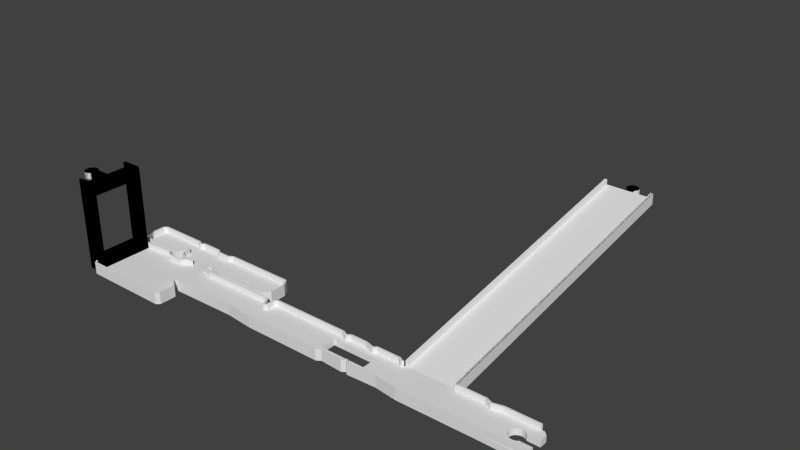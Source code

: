 # Source: 9.blend  (saved by Blender 2.68.0; exported with 4.5.12 LTS)
import bpy
from mathutils import Matrix  # noqa: F401  (used for matrix-valued properties, if any)

bpy.ops.wm.read_factory_settings(use_empty=True)
scene = bpy.context.scene
scene.name = 'Scene'

# ---- collections
col_collection_1 = bpy.data.collections.new('Collection 1'); scene.collection.children.link(col_collection_1)

# ---- world
world_world = bpy.data.worlds.new('World'); scene.world = world_world
world_world.color = (0.05088, 0.05088, 0.05088)
world_world.use_sun_shadow = False
world_world.sun_shadow_jitter_overblur = 0.0
world_world.cycles.sampling_method = 'MANUAL'
world_world.cycles.sample_map_resolution = 256

# ---- meshes
me_b1_002 = bpy.data.meshes.new('B1.002')
me_b1_002.from_pydata([(-0.01, 11.1, 1.4), (-0.01, 11.7, 0.0), (-0.01, 0.6, 1.4), (-0.01, 0.0, 0.0), (-0.01, 0.0, 2.6), (-0.01, 11.1, 2.6), (-0.01, 11.7, 2.6), (-0.01, 0.6, 2.6), (67.8, 0.0, 11.95), (67.8, 0.0, 14.56), (67.8, 11.7, 11.95), (67.8, 11.7, 14.56), (67.8, 11.1, 14.56), (67.8, 11.1, 13.35), (67.8, 0.6, 13.35), (67.8, 6.85, 13.35), (67.8, 4.85, 13.35), (67.8, 0.6, 14.56), (67.8, 6.85, 11.95), (67.8, 4.85, 11.95), (68.7, 6.85, 11.95), (68.7, 6.85, 13.35), (68.7, 4.85, 11.95), (68.7, 4.85, 13.35), (68.74, 6.911, 11.95), (69.23, 7.236, 11.95), (69.8, 7.35, 11.95), (70.37, 7.236, 11.95), (70.86, 6.911, 11.95), (71.19, 6.424, 11.95), (71.3, 5.85, 11.95), (71.19, 5.276, 11.95), (70.86, 4.789, 11.95), (68.74, 4.789, 11.95), (70.37, 4.464, 11.95), (69.8, 4.35, 11.95), (69.23, 4.464, 11.95), (68.74, 4.789, 13.35), (69.23, 4.464, 13.35), (69.8, 4.35, 13.35), (70.37, 4.464, 13.35), (70.86, 4.789, 13.35), (71.19, 5.276, 13.35), (71.3, 5.85, 13.35), (71.19, 6.424, 13.35), (68.74, 6.911, 13.35), (70.86, 6.911, 13.35), (70.37, 7.236, 13.35), (69.23, 7.236, 13.35), (69.8, 7.35, 13.35)], [], [(0, 1, 2), (3, 4, 2), (3, 2, 1), (1, 0, 5), (1, 5, 6), (2, 4, 7), (4, 3, 8), (9, 4, 8), (3, 1, 8), (8, 1, 10), (1, 6, 10), (10, 6, 11), (6, 5, 12), (11, 6, 12), (5, 0, 13), (12, 5, 13), (0, 2, 14), (15, 0, 16), (16, 0, 14), (13, 0, 15), (2, 7, 14), (14, 7, 17), (7, 4, 9), (17, 7, 9), (18, 8, 10), (11, 12, 10), (12, 13, 10), (13, 15, 10), (19, 8, 18), (16, 14, 19), (14, 8, 19), (9, 8, 14), (15, 18, 10), (14, 17, 9), (18, 15, 20), (20, 15, 21), (16, 19, 22), (23, 16, 22), (19, 18, 22), (22, 18, 20), (22, 20, 24), (22, 24, 25), (22, 25, 26), (22, 26, 27), (22, 27, 28), (22, 28, 29), (22, 29, 30), (22, 30, 31), (22, 31, 32), (33, 34, 35), (32, 34, 33), (33, 35, 36), (22, 32, 33), (15, 16, 23), (37, 15, 23), (37, 38, 15), (38, 39, 15), (39, 40, 15), (40, 41, 15), (41, 42, 15), (42, 43, 15), (43, 44, 15), (45, 21, 46), (46, 47, 45), (44, 21, 15), (44, 46, 21), (48, 47, 49), (48, 45, 47), (20, 21, 24), (24, 21, 45), (22, 33, 23), (23, 33, 37), (37, 33, 36), (38, 37, 36), (38, 36, 35), (39, 38, 35), (39, 35, 34), (40, 39, 34), (40, 34, 32), (41, 40, 32), (41, 32, 31), (42, 41, 31), (42, 31, 30), (43, 42, 30), (30, 29, 44), (43, 30, 44), (29, 28, 46), (44, 29, 46), (27, 47, 28), (28, 47, 46), (26, 49, 27), (27, 49, 47), (25, 48, 26), (26, 48, 49), (24, 45, 25), (25, 45, 48)])
me_b1_002.use_remesh_preserve_volume = False
me_b1_002.use_remesh_preserve_attributes = False
me_b1_002.use_mirror_vertex_groups = False
me_b1_002.update()
me_e1 = bpy.data.meshes.new('E1')
me_e1.from_pydata([(0.0, 0.0, -1.258e-16), (0.0, 0.0, 20.6), (0.0, 0.6, 19.4), (0.0, 11.1, 2.6), (0.0, 11.7, -1.258e-16), (0.0, 0.6, 2.6), (0.0, 11.1, 19.4), (0.0, 11.1, 20.6), (0.0, 11.7, 20.6), (0.0, 0.6, 18.0), (0.0, 11.1, 18.0), (0.0, 0.6, 20.6), (4.5, 0.0, -1.258e-16), (4.5, 0.0, 20.6), (4.5, 11.7, -1.258e-16), (4.5, 11.7, 20.6), (3.9, 0.6, 20.6), (3.9, 11.1, 20.6), (3.9, 11.1, 19.4), (3.9, 0.6, 19.4), (0.6, 0.6, 2.6), (4.5, 0.6, 18.0), (4.5, 0.6, 1.4), (0.6, 0.6, 1.4), (4.5, 11.1, 18.0), (0.6, 11.1, 2.6), (4.5, 11.1, 1.4), (0.6, 11.1, 1.4), (-5.5, 5.85, 18.0), (-5.386, 6.424, 18.0), (-5.386, 5.276, 18.0), (-5.061, 6.911, 18.0), (-4.574, 7.236, 18.0), (-4.0, 7.35, 18.0), (-3.426, 7.236, 18.0), (-2.939, 6.911, 18.0), (-2.899, 6.85, 18.0), (-1e-07, 6.85, 18.0), (-1e-07, 4.85, 18.0), (-2.899, 4.85, 18.0), (-2.939, 4.789, 18.0), (-3.426, 4.464, 18.0), (-4.0, 4.35, 18.0), (-4.574, 4.464, 18.0), (-5.061, 4.789, 18.0), (-5.5, 5.85, 19.4), (-5.386, 6.424, 19.4), (-5.386, 5.276, 19.4), (-5.061, 4.789, 19.4), (-4.574, 4.464, 19.4), (-4.0, 4.35, 19.4), (-3.426, 4.464, 19.4), (-2.939, 4.789, 19.4), (-2.899, 4.85, 19.4), (-1e-07, 4.85, 19.4), (-1e-07, 6.85, 19.4), (-2.899, 6.85, 19.4), (-2.939, 6.911, 19.4), (-3.426, 7.236, 19.4), (-4.0, 7.35, 19.4), (-4.574, 7.236, 19.4), (-5.061, 6.911, 19.4)], [], [(0, 1, 2), (3, 4, 5), (4, 6, 7), (4, 7, 8), (0, 2, 9), (0, 9, 5), (0, 5, 4), (9, 2, 10), (4, 3, 10), (4, 10, 6), (2, 1, 11), (6, 10, 2), (1, 0, 12), (13, 1, 12), (0, 4, 12), (12, 4, 14), (4, 8, 14), (14, 8, 15), (11, 1, 13), (16, 11, 13), (8, 7, 15), (7, 17, 15), (15, 16, 13), (17, 16, 15), (7, 6, 18), (17, 7, 18), (6, 2, 19), (18, 6, 19), (2, 11, 19), (19, 11, 16), (5, 9, 20), (20, 9, 21), (20, 21, 22), (20, 22, 23), (9, 10, 21), (21, 10, 24), (10, 3, 25), (26, 10, 25), (27, 26, 25), (26, 24, 10), (3, 5, 20), (25, 3, 20), (22, 12, 14), (13, 12, 22), (21, 24, 13), (13, 22, 21), (15, 24, 14), (15, 13, 24), (24, 26, 14), (26, 22, 14), (19, 16, 18), (18, 16, 17), (20, 23, 27), (25, 20, 27), (27, 23, 22), (26, 27, 22), (28, 29, 30), (30, 29, 31), (30, 31, 32), (30, 32, 33), (30, 33, 34), (30, 34, 35), (30, 35, 36), (30, 36, 37), (30, 37, 38), (30, 38, 39), (30, 39, 40), (30, 40, 41), (30, 41, 42), (30, 42, 43), (30, 43, 44), (28, 45, 29), (29, 45, 46), (28, 30, 45), (45, 30, 47), (30, 44, 47), (47, 44, 48), (48, 44, 43), (49, 48, 43), (49, 43, 42), (50, 49, 42), (50, 42, 41), (51, 50, 41), (51, 41, 40), (52, 51, 40), (52, 40, 39), (53, 52, 39), (53, 39, 38), (54, 53, 38), (54, 38, 37), (55, 54, 37), (36, 56, 37), (37, 56, 55), (36, 35, 57), (56, 36, 57), (34, 58, 35), (35, 58, 57), (33, 59, 34), (34, 59, 58), (32, 60, 33), (33, 60, 59), (31, 61, 32), (32, 61, 60), (29, 46, 31), (31, 46, 61), (46, 45, 47), (49, 46, 48), (48, 46, 47), (50, 46, 49), (51, 46, 50), (52, 46, 51), (53, 46, 52), (54, 46, 53), (55, 46, 54), (56, 46, 55), (57, 46, 56), (58, 46, 57), (59, 46, 58), (60, 46, 59), (61, 46, 60)])
me_e1.use_remesh_preserve_volume = False
me_e1.use_remesh_preserve_attributes = False
me_e1.use_mirror_vertex_groups = False
me_e1.update()
me_i_001 = bpy.data.meshes.new('I.001')
me_i_001.from_pydata([(-0.2, 14.71, 0.0), (-0.149, 14.56, 0.0), (-0.2, 14.71, 2.6), (-0.2, 19.51, 0.0), (-0.149, 14.56, 2.6), (-0.2, 19.51, 2.6), (-0.149, 19.64, 0.0), (0.46, 13.95, 0.0), (0.46, 20.25, 0.0), (0.206, 14.79, 2.6), (0.613, 13.9, 0.0), (0.46, 13.95, 2.6), (-0.149, 19.64, 2.6), (0.613, 20.3, 0.0), (0.206, 19.41, 2.6), (10.8, 13.9, 0.0), (0.46, 20.25, 2.6), (11.41, 20.3, 0.0), (0.689, 14.3, 2.6), (0.206, 19.41, 1.4), (0.689, 19.89, 2.6), (0.613, 13.9, 2.6), (10.98, 14.0, 0.0), (0.613, 20.3, 2.6), (11.51, 20.27, 0.0), (0.689, 14.3, 1.4), (0.689, 19.89, 1.4), (0.206, 14.79, 1.4), (10.8, 13.9, 2.6), (11.92, 15.85, 0.0), (12.27, 19.76, 0.0), (11.41, 20.3, 2.6), (10.67, 14.3, 1.4), (11.33, 19.89, 1.4), (10.98, 14.0, 2.6), (37.67, 20.2, 0.0), (17.4, 20.3, 0.0), (11.51, 20.27, 2.6), (10.67, 14.3, 2.6), (11.81, 16.59, 1.4), (11.33, 19.89, 2.6), (11.92, 15.85, 2.6), (37.49, 20.3, 0.0), (38.56, 18.7, 0.0), (12.91, 20.3, 0.0), (17.5, 20.27, 0.0), (12.27, 19.76, 2.6), (17.35, 19.89, 1.4), (12.19, 19.33, 1.4), (12.09, 14.66, 0.0), (20.93, 19.69, 0.0), (37.49, 20.3, 2.6), (38.61, 18.6, 0.0), (37.67, 20.2, 2.6), (12.75, 20.25, 0.0), (12.91, 20.3, 2.6), (18.37, 19.69, 0.0), (17.4, 20.3, 2.6), (11.81, 16.59, 2.6), (12.45, 19.36, 1.4), (12.04, 16.69, 1.4), (12.19, 19.33, 2.6), (38.61, 14.99, 0.0), (12.09, 14.66, 2.6), (21.9, 20.3, 0.0), (21.9, 20.3, 2.6), (38.56, 18.7, 2.6), (12.75, 20.25, 2.6), (17.5, 20.27, 2.6), (12.45, 19.36, 2.6), (12.98, 19.89, 1.4), (18.19, 19.33, 1.4), (38.53, 14.86, 0.0), (12.17, 14.56, 2.6), (12.17, 14.56, 0.0), (12.19, 16.54, 2.6), (18.37, 19.69, 2.6), (21.8, 20.27, 0.0), (21.8, 20.27, 2.6), (38.61, 14.99, 2.6), (38.61, 18.6, 2.6), (37.39, 19.89, 2.6), (12.98, 19.89, 2.6), (12.04, 16.69, 2.6), (18.29, 19.31, 1.4), (17.35, 19.89, 2.6), (38.53, 14.86, 2.6), (13.06, 13.67, 2.6), (12.48, 14.79, 2.6), (20.93, 19.69, 2.6), (21.95, 19.89, 2.6), (12.19, 16.54, 1.4), (18.19, 19.33, 2.6), (37.34, 13.67, 0.0), (37.34, 13.67, 2.6), (13.06, 13.67, 0.0), (12.48, 14.79, 1.4), (21.01, 19.31, 2.6), (38.21, 18.55, 2.6), (37.39, 19.89, 1.4), (18.29, 19.31, 2.6), (21.01, 19.31, 1.4), (37.21, 13.59, 0.0), (38.21, 15.09, 2.6), (23.14, 12.81, 0.0), (13.19, 13.59, 0.0), (13.19, 13.59, 2.6), (13.29, 14.0, 1.4), (21.11, 19.33, 2.6), (38.21, 18.55, 1.4), (21.95, 19.89, 1.4), (21.11, 19.33, 1.4), (21.92, 13.9, 0.0), (37.21, 13.59, 2.6), (37.11, 14.0, 2.6), (21.21, 13.52, 0.0), (13.29, 14.0, 2.6), (25.17, 13.31, 0.0), (25.17, 13.31, 2.6), (38.21, 15.09, 1.4), (21.21, 13.52, 2.6), (15.29, 13.41, 0.0), (15.29, 13.41, 2.6), (16.51, 13.69, 1.4), (21.92, 13.9, 2.6), (37.11, 14.0, 1.4), (23.14, 12.81, 2.6), (15.24, 13.39, 0.0), (16.51, 13.69, 2.6), (21.92, 14.3, 1.4), (25.23, 13.69, 2.6), (39.3, 13.11, 0.0), (20.63, 13.31, 2.6), (15.24, 13.39, 2.6), (15.17, 13.34, 0.0), (16.54, 13.31, 2.6), (16.69, 13.52, 1.4), (21.82, 14.28, 1.4), (20.6, 13.67, 2.6), (25.23, 13.69, 1.4), (39.4, 13.08, 0.0), (39.3, 13.11, 2.6), (23.04, 12.42, 2.6), (20.5, 13.49, 2.6), (15.17, 13.34, 2.6), (40.9, 11.08, 0.0), (16.69, 13.52, 2.6), (15.4, 13.01, 2.6), (21.82, 14.28, 2.6), (21.92, 14.3, 2.6), (39.98, 12.78, 0.0), (23.04, 12.42, 1.4), (20.63, 13.31, 1.4), (40.08, 12.68, 0.0), (58.65, 8.255, 0.0), (14.33, 12.5, 2.6), (16.54, 13.31, 1.4), (14.53, 12.17, 2.6), (20.6, 13.67, 1.4), (39.4, 13.08, 2.6), (23.09, 12.4, 2.6), (23.09, 12.4, 1.4), (20.5, 13.49, 1.4), (40.08, 12.68, 2.6), (58.65, 11.76, 0.0), (73.49, 6.404, 0.0), (14.33, 12.5, 0.0), (14.4, 12.09, 2.6), (15.4, 13.01, 1.4), (39.25, 12.7, 2.6), (39.98, 12.78, 2.6), (3.3, 11.29, 1.4), (3.3, 11.29, 1.4), (14.53, 12.17, 1.4), (40.9, 11.08, 2.6), (58.65, 8.255, 1.4), (92.49, 13.69, 0.0), (66.27, 6.633, 0.0), (96.01, 5.994, 0.0), (60.35, 6.404, 0.0), (10.87, 12.5, 2.6), (10.8, 12.09, 2.6), (39.75, 12.45, 2.6), (39.25, 12.7, 1.4), (3.3, 11.23, 1.4), (14.4, 12.09, 1.4), (3.3, 11.33, 1.4), (40.8, 10.6, 2.6), (41.2, 11.23, 0.0), (40.62, 10.72, 2.6), (58.65, 11.76, 1.4), (68.96, 8.255, 0.0), (86.25, 13.49, 0.0), (93.91, 13.11, 0.0), (65.51, 6.125, 0.0), (66.91, 6.099, 0.0), (78.59, 5.794, 0.0), (65.38, 6.099, 0.0), (59.51, 5.845, 0.0), (10.87, 12.5, 0.0), (10.67, 12.14, 2.6), (39.75, 12.45, 1.4), (3.3, 11.21, 1.4), (10.8, 12.09, 1.4), (3.3, 11.4, 1.4), (40.9, 10.62, 2.6), (59.39, 13.69, 0.0), (41.2, 11.23, 2.6), (68.96, 11.76, 0.0), (41.61, 11.1, 1.4), (68.96, 8.255, 1.4), (85.38, 13.49, 0.0), (85.8, 13.51, 0.0), (105.2, 12.75, 0.0), (92.49, 13.69, 2.6), (65.51, 6.125, 2.6), (66.91, 6.099, 2.6), (66.75, 6.15, 0.0), (73.49, 6.404, 2.6), (78.59, 5.794, 2.6), (60.35, 6.404, 2.6), (59.39, 5.794, 0.0), (59.51, 5.845, 2.6), (9.731, 13.36, 2.6), (9.528, 13.01, 2.6), (40.62, 10.72, 1.4), (3.3, 11.07, 1.4), (10.67, 12.14, 1.4), (3.3, 11.42, 1.4), (40.9, 10.62, 1.4), (40.8, 10.6, 1.4), (41.99, 13.69, 0.0), (59.49, 13.67, 0.0), (41.2, 12.91, 0.0), (68.96, 11.76, 1.4), (41.48, 10.93, 1.4), (41.61, 12.81, 1.4), (105.2, 6.506, 1.4), (74.07, 13.16, 0.0), (85.04, 13.49, 0.0), (85.8, 13.69, 0.0), (104.4, 13.51, 0.0), (86.25, 13.69, 2.426), (86.25, 13.69, 2.6), (93.91, 13.11, 2.6), (65.38, 6.099, 2.6), (66.27, 6.633, 2.6), (66.75, 6.15, 2.6), (105.0, 5.994, 0.0), (96.01, 5.994, 1.4), (59.39, 5.794, 2.6), (41.71, 5.794, 0.0), (9.731, 13.36, 0.0), (3.3, 11.06, 1.4), (9.528, 13.01, 1.4), (3.3, 11.76, 1.4), (41.48, 10.93, 2.6), (41.86, 13.64, 0.0), (41.99, 13.69, 2.6), (59.39, 13.69, 2.6), (60.58, 13.14, 0.0), (41.25, 13.03, 0.0), (41.2, 12.91, 2.6), (105.2, 12.75, 1.4), (101.3, 11.56, 0.0), (60.51, 12.73, 1.4), (41.61, 11.1, 2.6), (101.3, 8.255, 1.4), (73.49, 6.81, 1.4), (67.14, 13.14, 0.0), (74.39, 13.2, 0.0), (84.95, 13.49, 0.0), (85.8, 13.69, 0.03516), (85.8, 13.51, 0.004055), (85.8, 13.69, 0.03597), (86.25, 13.69, 0.03597), (103.8, 13.51, 0.0), (104.4, 13.51, 1.4), (92.36, 13.29, 2.6), (86.25, 13.67, 2.6), (86.25, 81.3, 11.95), (96.24, 13.69, 0.0), (65.36, 6.506, 2.6), (66.98, 6.506, 2.6), (105.1, 6.098, 0.0), (78.62, 6.201, 2.6), (105.1, 6.098, 1.4), (59.34, 6.201, 2.6), (41.71, 5.794, 2.6), (35.38, 6.404, 0.0), (9.579, 13.39, 0.0), (9.579, 13.39, 2.6), (3.3, 10.94, 1.4), (3.3, 11.85, 1.4), (1.28, 12.45, 1.4), (2.994, 12.45, 1.4), (3.3, 12.4, 1.4), (3.3, 12.45, 1.4), (41.86, 13.64, 2.6), (59.49, 13.67, 2.6), (101.3, 11.56, 1.4), (93.96, 12.7, 1.4), (100.7, 11.43, 0.0), (102.0, 11.4, 0.0), (59.36, 13.29, 1.4), (67.14, 12.7, 1.4), (41.61, 12.81, 2.6), (102.0, 8.382, 1.4), (3.3, 10.91, 1.4), (78.62, 6.201, 1.4), (73.31, 13.67, 0.0), (74.25, 13.34, 0.0), (74.7, 13.51, 0.0), (74.68, 13.49, 0.0), (85.77, 13.51, 0.004055), (103.8, 13.69, 0.0), (103.8, 13.51, 1.4), (86.25, 13.49, 2.6), (96.24, 13.69, 2.6), (93.96, 12.7, 2.6), (66.2, 7.064, 2.6), (73.49, 6.81, 2.6), (105.2, 6.099, 0.0), (105.0, 5.994, 1.4), (105.2, 6.099, 2.6), (60.2, 6.76, 2.6), (41.71, 6.201, 2.6), (3.581, 13.0, 0.0), (35.38, 6.404, 2.6), (0.486, 12.81, 2.6), (1.28, 12.45, 2.498), (1.28, 12.45, 2.6), (41.25, 13.03, 2.6), (42.09, 13.29, 2.6), (59.36, 13.29, 2.6), (65.15, 13.69, 0.0), (60.58, 13.14, 2.6), (100.7, 8.382, 1.4), (100.7, 11.43, 1.4), (105.2, 11.05, 1.4), (103.8, 13.29, 1.4), (93.83, 12.7, 1.4), (100.1, 11.07, 0.0), (105.2, 11.05, 0.0), (42.09, 13.29, 1.4), (60.71, 12.73, 1.4), (102.5, 8.763, 1.4), (102.0, 8.382, 0.0), (3.3, 10.9, 1.4), (66.2, 7.064, 1.4), (73.21, 13.69, 0.0), (73.31, 13.67, 2.6), (74.07, 13.16, 2.6), (74.25, 13.34, 2.6), (74.68, 13.49, 0.01615), (74.7, 13.51, 0.003905), (74.7, 13.51, 0.004056), (85.8, 13.49, 2.6), (85.8, 13.29, 2.6), (96.32, 13.29, 2.6), (93.83, 12.7, 2.6), (66.45, 7.039, 2.6), (105.2, 6.506, 0.0), (105.2, 6.506, 2.6), (60.2, 6.76, 1.4), (59.34, 6.201, 1.4), (19.59, 6.099, 0.0), (19.59, 6.099, 2.6), (3.581, 13.0, 1.4), (0.5078, 12.45, 2.6), (61.5, 13.69, 0.0), (65.15, 13.69, 2.6), (61.4, 13.67, 0.0), (100.1, 8.738, 1.4), (101.3, 8.255, 0.0), (100.1, 11.07, 1.4), (102.0, 11.4, 1.4), (96.32, 13.29, 1.4), (99.77, 10.54, 0.0), (102.5, 11.05, 0.0), (60.51, 12.73, 2.6), (65.08, 13.29, 1.4), (73.99, 12.73, 1.4), (105.2, 8.763, 1.4), (102.5, 8.763, 0.0), (65.36, 6.506, 1.4), (3.3, 10.87, 1.4), (66.45, 7.039, 1.4), (67.8, 13.69, 0.0), (73.21, 13.69, 2.6), (74.39, 13.2, 1.4), (74.68, 13.49, 0.1044), (74.55, 13.49, 0.0), (103.8, 13.69, 2.6), (103.8, 13.29, 2.6), (86.25, 81.3, 14.56), (85.8, 13.49, 1.708), (85.8, 13.49, 1.522), (92.36, 13.29, 1.4), (60.3, 6.81, 2.6), (66.98, 6.506, 1.4), (105.2, 6.506, 0.0), (60.3, 6.81, 1.4), (35.38, 6.81, 2.6), (41.71, 6.201, 1.4), (19.51, 6.023, 0.0), (0.5789, 12.81, 1.4), (0.5078, 12.45, 1.553), (60.71, 12.73, 2.6), (61.5, 13.69, 2.6), (67.14, 13.14, 2.6), (61.4, 13.67, 2.6), (99.77, 9.271, 1.4), (100.7, 8.382, 0.0), (99.77, 10.54, 1.4), (102.5, 11.05, 1.4), (99.64, 9.906, 0.0), (65.08, 13.29, 2.6), (61.57, 13.29, 1.4), (67.34, 12.75, 1.4), (74.25, 12.75, 1.4), (105.2, 8.763, 0.0), (3.3, 10.87, 1.4), (67.67, 13.64, 0.0), (67.8, 13.69, 2.6), (74.55, 13.06, 2.6), (74.68, 13.49, 0.5548), (74.68, 13.49, 0.2987), (85.65, 13.49, 2.6), (85.8, 13.49, 1.4), (85.8, 13.29, 1.4), (85.65, 13.49, 1.4), (85.65, 81.3, 13.35), (3.3, 10.86, 1.4), (3.3, 10.83, 1.4), (3.3, 10.71, 1.4), (21.72, 4.372, 0.0), (19.51, 6.023, 2.6), (19.49, 6.506, 2.6), (0.61, 12.9, 1.4), (0.5789, 12.81, 0.0), (0.5, 12.58, 1.4), (0.5078, 12.45, 1.4), (61.57, 13.29, 2.6), (67.34, 12.75, 2.6), (99.64, 9.906, 1.4), (100.1, 8.738, 0.0), (99.77, 9.271, 0.0), (67.14, 12.7, 2.6), (73.13, 13.29, 1.4), (73.99, 12.73, 2.6), (67.67, 13.64, 2.6), (73.13, 13.29, 2.6), (74.55, 13.06, 1.4), (74.68, 13.49, 1.4), (74.55, 81.3, 11.95), (85.65, 81.3, 14.56), (85.23, 13.49, 1.4), (81.4, 81.3, 11.95), (35.38, 6.81, 1.4), (3.3, 10.7, 1.4), (20.21, 4.99, 0.0), (19.0, 5.998, 2.6), (19.36, 6.455, 2.6), (0.61, 12.9, 0.0), (0.486, 12.81, 0.0), (0.5, 12.58, 0.0), (0.4568, 12.45, 1.4), (67.87, 13.29, 2.6), (67.87, 13.29, 1.4), (74.25, 12.75, 2.6), (84.95, 13.49, 1.4), (74.87, 13.49, 1.4), (74.55, 13.49, 2.6), (79.4, 81.3, 11.95), (81.4, 81.3, 13.35), (3.3, 10.32, 1.4), (19.49, 6.506, 1.4), (20.4, 4.801, 0.0), (21.8, 4.194, 0.0), (21.72, 4.372, 2.6), (19.05, 6.15, 2.6), (19.08, 5.845, 2.6), (21.01, -0.2, 0.0), (3.3, 11.18, -6.291e-17), (1.315, 12.45, -6.291e-17), (3.3, 12.45, -1.258e-16), (1.146, 12.45, -6.291e-17), (1.046, 12.45, -6.291e-17), (0.4568, 12.45, 0.121), (75.15, 13.49, 1.4), (75.15, 13.49, 2.6), (79.4, 81.3, 13.35), (74.55, 81.3, 14.56), (81.4, 82.2, 11.95), (19.36, 6.455, 1.4), (3.3, 10.31, 1.4), (20.21, 4.99, 1.4), (21.8, 0.613, 0.0), (20.58, 4.707, 0.0), (19.05, 6.15, 1.4), (19.08, 5.845, 1.4), (21.14, -0.149, 0.0), (3.3, 11.08, -6.291e-17), (0.7049, 12.45, -6.291e-17), (0.4568, 12.45, -6.291e-17), (75.15, 81.3, 14.56), (75.15, 81.3, 13.35), (79.4, 82.2, 11.95), (81.4, 82.2, 13.35), (3.3, 10.24, 1.4), (20.4, 4.801, 1.4), (21.75, 0.46, 0.0), (21.8, 4.194, 2.6), (19.0, 5.998, 1.4), (21.01, -0.2, 2.6), (3.3, 11.02, -6.291e-17), (0.513, 12.45, -6.291e-17), (0.5079, 12.45, -6.291e-17), (79.4, 82.2, 13.35), (81.46, 82.24, 11.95), (79.34, 82.24, 11.95), (3.3, 10.21, 1.4), (20.58, 4.707, 1.4), (3.3, 10.08, 1.4), (3.3, 10.1, 1.4), (21.75, 0.46, 2.6), (21.8, 0.613, 2.6), (21.39, 4.093, 2.6), (3.3, 10.19, 1.4), (21.14, -0.149, 2.6), (1.807, -0.2, 2.6), (3.3, 10.83, -6.291e-17), (79.83, 84.69, 13.35), (81.46, 84.36, 11.95), (81.46, 82.24, 13.35), (79.01, 82.73, 11.95), (3.3, 10.07, 1.4), (21.39, 4.093, 1.4), (20.91, 0.206, 2.6), (1.908, 0.206, 2.6), (1.807, -0.2, 0.0), (1.71, 0.75, -6.291e-17), (3.3, 0.75, -1.258e-16), (79.34, 82.24, 13.35), (80.4, 84.8, 13.35), (79.34, 84.36, 13.35), (80.97, 84.69, 11.95), (81.79, 83.87, 11.95), (81.79, 82.73, 11.95), (81.79, 82.73, 13.35), (78.9, 83.3, 11.95), (3.3, 10.02, 1.4), (21.39, 0.689, 2.6), (1.348, 0.75, 2.6), (1.5, 0.75, 2.6), (1.629, -0.124, 2.6), (1.673, 0.75, -6.291e-17), (80.97, 84.69, 13.35), (80.4, 84.8, 11.95), (79.83, 84.69, 11.95), (81.46, 84.36, 13.35), (81.79, 83.87, 13.35), (81.9, 83.3, 11.95), (81.9, 83.3, 13.35), (79.01, 83.87, 11.95), (79.01, 82.73, 13.35), (3.3, 9.494, 1.4), (21.39, 0.689, 1.4), (20.91, 0.206, 1.4), (1.292, 0.75, 2.6), (1.5, 0.75, 1.984), (1.908, 0.206, 1.4), (1.629, -0.124, 0.0), (1.528, 0.75, -6.291e-17), (79.01, 83.87, 13.35), (79.34, 84.36, 11.95), (78.9, 83.3, 13.35), (3.3, 9.38, 1.4), (0.9783, 0.75, 2.6), (1.5, 0.75, 1.4), (0.9783, 0.75, 1.903), (1.135, 0.75, -6.291e-17), (3.3, 5.565, 1.4), (2.994, 0.75, 1.4), (1.817, 0.75, 1.4), (3.3, 1.35, 1.4), (3.3, 0.75, 1.4), (0.9783, 0.75, -6.291e-17), (0.889, 1.185, 0.0), (0.889, 6.299, 0.0), (0.74, 1.07, 0.0), (0.0, 11.1, 0.0), (0.0, 7.188, 0.0), (-1.554e-15, 9.33, -6.291e-17), (1.717, 1.35, 1.4), (0.889, 6.299, 1.4), (1.069, 1.35, 1.4), (0.889, 1.35, 1.4), (0.0, 11.1, 1.4), (-5.551e-16, 10.23, 1.4), (0.0, 7.188, 1.4), (0.2953, 11.85, 1.4), (0.2538, 11.85, 1.4), (-1.2, 0.75, -1.258e-16), (-1.2, 0.75, 20.6), (-1.2, 1.35, 19.4), (-1.2, 1.35, 18.0), (-1.2, 1.35, 20.6), (-1.2, 1.35, 2.6), (-1.2, 11.85, 18.0), (3.3, 0.75, 20.6), (-1.2, 12.45, -1.258e-16), (2.7, 1.35, 19.4), (-0.6, 1.35, 2.6), (3.3, 1.35, 18.0), (-1.2, 11.85, 19.4), (2.7, 1.35, 20.6), (-1.2, 11.85, 2.6), (3.3, 11.85, 18.0), (-1.2, 12.45, 20.6), (2.7, 11.85, 19.4), (3.3, 12.45, 20.6), (-0.6, 11.85, 2.6), (-1.2, 11.85, 20.6), (2.7, 11.85, 20.6), (-0.6, 11.85, 1.4), (-0.6, 1.35, 1.4), (-6.7, 6.6, 18.0), (-6.586, 7.174, 18.0), (-6.586, 6.026, 18.0), (-6.7, 6.6, 19.4), (-6.261, 7.661, 18.0), (-6.586, 6.026, 19.4), (-6.586, 7.174, 19.4), (-5.774, 7.986, 18.0), (-6.261, 5.539, 18.0), (-5.2, 8.1, 18.0), (-6.261, 7.661, 19.4), (-6.261, 5.539, 19.4), (-5.774, 5.214, 18.0), (-4.626, 7.986, 18.0), (-5.774, 7.986, 19.4), (-5.774, 5.214, 19.4), (-5.2, 5.1, 18.0), (-4.139, 7.661, 18.0), (-5.2, 8.1, 19.4), (-5.2, 5.1, 19.4), (-4.626, 5.214, 18.0), (-4.099, 7.6, 18.0), (-4.626, 7.986, 19.4), (-4.626, 5.214, 19.4), (-4.139, 5.539, 18.0), (-1.2, 7.6, 18.0), (-4.139, 7.661, 19.4), (-4.139, 5.539, 19.4), (-4.099, 5.6, 18.0), (-1.2, 5.6, 18.0), (-4.099, 7.6, 19.4), (-4.099, 5.6, 19.4), (-1.2, 5.6, 19.4), (-1.2, 7.6, 19.4)], [], [(0, 1, 2), (2, 1, 4), (0, 3, 1), (1, 3, 6), (1, 6, 8), (1, 8, 13), (1, 13, 17), (1, 17, 24), (1, 24, 30), (54, 44, 30), (30, 44, 36), (30, 36, 1), (1, 36, 45), (1, 45, 56), (1, 56, 50), (50, 77, 64), (50, 64, 42), (50, 42, 1), (1, 42, 35), (29, 35, 43), (49, 62, 72), (74, 72, 93), (112, 102, 117), (29, 62, 49), (327, 478, 498), (303, 343, 379), (131, 140, 104), (104, 140, 150), (104, 150, 153), (104, 153, 145), (121, 104, 127), (188, 233, 261), (188, 261, 257), (257, 231, 188), (188, 231, 206), (188, 206, 145), (206, 232, 145), (145, 232, 260), (372, 370, 260), (260, 370, 335), (260, 335, 269), (260, 269, 145), (423, 388, 269), (269, 388, 350), (269, 350, 310), (269, 310, 238), (269, 238, 145), (238, 311, 270), (211, 238, 239), (239, 212, 211), (211, 145, 238), (238, 270, 271, 239), (271, 212, 239), (270, 313, 312, 271), (312, 212, 271), (212, 240, 176), (211, 192, 145), (211, 212, 192), (192, 212, 176), (192, 176, 145), (164, 176, 193), (281, 315, 193), (193, 315, 276), (193, 276, 241), (193, 241, 213), (154, 145, 164), (303, 213, 343), (195, 177, 165), (264, 213, 303), (208, 213, 264), (208, 178, 191), (195, 217, 177), (208, 248, 178), (208, 284, 248), (208, 322, 284), (208, 362, 322), (208, 374, 362), (347, 384, 421), (347, 421, 374), (374, 421, 362), (208, 413, 374), (362, 401, 322), (208, 446, 413), (208, 447, 446), (208, 416, 447), (208, 378, 416), (165, 178, 196), (154, 178, 165), (164, 213, 208), (589, 590, 574, 582), (574, 573, 582), (208, 264, 302), (134, 154, 165), (166, 179, 198), (134, 194, 197), (199, 221, 251), (327, 289, 366), (166, 198, 221), (499, 479, 498), (199, 251, 289), (199, 289, 327), (290, 199, 327), (532, 542, 517, 504), (543, 541, 542, 532), (543, 532, 483), (483, 541, 543), (466, 504, 517), (327, 405, 436), (164, 193, 213), (591, 589, 582, 588), (582, 573, 588), (594, 592, 590, 593), (574, 590, 557, 573), (557, 541, 573), (327, 436, 461), (517, 542, 590, 518), (542, 557, 590), (542, 541, 557), (466, 517, 518), (518, 590, 592, 505), (505, 466, 518), (488, 532, 504, 466), (516, 483, 532), (488, 516, 532), (466, 465, 488), (327, 366, 405), (487, 516, 488, 440), (503, 483, 516, 487), (488, 465, 440), (485, 484, 487, 464), (484, 483, 503, 487), (487, 440, 464), (199, 290, 252), (134, 197, 179), (134, 179, 166), (134, 165, 177), (134, 177, 194), (104, 145, 134), (104, 134, 127), (74, 102, 112), (10, 1, 15), (74, 93, 102), (29, 52, 62), (49, 72, 74), (29, 43, 52), (1, 35, 29), (22, 1, 29), (1, 22, 15), (478, 327, 461), (1, 10, 7), (436, 479, 461), (208, 302, 342), (166, 221, 199), (208, 342, 378), (478, 499, 498), (145, 176, 164), (154, 134, 145), (191, 178, 154), (74, 104, 95), (74, 112, 115), (74, 115, 104), (104, 121, 105), (104, 105, 95), (327, 498, 512), (327, 512, 502), (327, 502, 483), (484, 485, 486), (327, 483, 484, 486), (485, 464, 327, 486), (461, 479, 499), (0, 2, 3), (3, 2, 5), (5, 2, 4), (9, 5, 4), (9, 14, 5), (18, 11, 21), (18, 9, 11), (38, 28, 34), (73, 41, 63), (87, 41, 73), (88, 41, 87), (116, 88, 106), (144, 122, 133), (155, 122, 144), (167, 122, 155), (128, 122, 135), (128, 135, 146), (224, 200, 180), (128, 116, 122), (180, 200, 155), (83, 58, 75), (291, 224, 223), (181, 155, 200), (167, 155, 181), (157, 122, 167), (147, 122, 157), (135, 122, 147), (88, 75, 41), (130, 149, 124), (389, 452, 352), (122, 116, 106), (58, 38, 41), (106, 88, 87), (75, 58, 41), (41, 38, 34), (28, 18, 21), (14, 20, 5), (11, 9, 4), (38, 18, 28), (114, 130, 118), (23, 5, 20), (69, 40, 61), (46, 40, 69), (40, 37, 20), (89, 76, 97), (100, 85, 92), (76, 85, 100), (89, 97, 108), (53, 90, 81), (148, 138, 149), (262, 207, 256), (86, 98, 103), (371, 409, 417), (120, 138, 143), (124, 118, 130), (389, 424, 452), (120, 143, 132), (126, 120, 132), (98, 80, 81), (94, 103, 114), (170, 159, 182), (163, 170, 189), (94, 86, 103), (174, 187, 205), (174, 163, 187), (262, 256, 266), (298, 332, 306), (408, 334, 380), (336, 334, 408), (259, 258, 334), (78, 89, 90), (444, 417, 448), (371, 417, 444), (470, 452, 450), (425, 452, 470), (451, 410, 468), (67, 82, 68), (353, 352, 425), (389, 352, 351), (67, 68, 57), (452, 424, 468), (424, 451, 468), (67, 46, 82), (468, 410, 444), (411, 336, 443), (78, 53, 51), (371, 444, 410), (417, 409, 443), (336, 299, 334), (409, 411, 443), (78, 90, 53), (443, 336, 408), (299, 259, 334), (334, 258, 333), (258, 298, 333), (306, 332, 266), (332, 262, 266), (256, 207, 205), (207, 174, 205), (187, 163, 189), (66, 53, 81), (189, 170, 182), (182, 159, 169), (159, 141, 169), (118, 113, 114), (120, 124, 138), (352, 452, 425), (124, 149, 138), (94, 114, 113), (79, 98, 86), (66, 81, 80), (298, 306, 333), (85, 68, 82), (76, 68, 85), (65, 78, 51), (90, 89, 108), (97, 76, 100), (46, 37, 40), (55, 67, 57), (82, 46, 69), (31, 20, 37), (23, 20, 31), (16, 5, 23), (12, 5, 16), (331, 224, 329, 369), (180, 223, 224), (291, 329, 224), (132, 142, 126), (141, 160, 169), (141, 142, 160), (141, 126, 142), (79, 80, 98), (1, 7, 4), (4, 7, 11), (11, 7, 10), (21, 11, 10), (21, 10, 15), (28, 21, 15), (28, 15, 22), (34, 28, 22), (34, 22, 29), (41, 34, 29), (29, 49, 41), (41, 49, 63), (49, 74, 63), (63, 74, 73), (74, 95, 73), (73, 95, 87), (87, 95, 105), (106, 87, 105), (106, 105, 121), (122, 106, 121), (127, 133, 121), (121, 133, 122), (134, 144, 127), (127, 144, 133), (166, 155, 134), (134, 155, 144), (199, 180, 166), (166, 180, 155), (252, 223, 199), (199, 223, 180), (290, 291, 252), (252, 291, 223), (465, 329, 440), (368, 329, 291), (327, 291, 290), (406, 329, 368), (440, 329, 406), (368, 291, 327), (464, 439, 327), (327, 439, 368), (440, 406, 464), (464, 406, 439), (465, 466, 329), (329, 466, 441), (407, 329, 441, 442), (369, 329, 407), (489, 466, 505), (441, 466, 489, 467), (588, 573, 581), (581, 573, 556, 579), (556, 573, 541), (531, 556, 541), (531, 541, 483), (515, 531, 483), (515, 483, 502), (530, 515, 502), (530, 502, 512), (526, 530, 512), (526, 512, 498), (527, 526, 498), (527, 498, 479), (513, 527, 479), (479, 436, 480), (513, 479, 480), (405, 437, 436), (436, 437, 480), (437, 405, 366), (367, 437, 366), (367, 366, 289), (328, 367, 289), (328, 289, 251), (288, 328, 251), (288, 251, 221), (250, 288, 221), (250, 221, 198), (222, 250, 198), (222, 198, 179), (220, 222, 179), (220, 179, 197), (245, 220, 197), (245, 197, 194), (215, 245, 194), (215, 194, 177), (246, 215, 177), (177, 217, 246), (246, 217, 247), (247, 217, 195), (216, 247, 195), (216, 195, 165), (218, 216, 165), (218, 165, 196), (219, 218, 196), (219, 196, 178), (286, 219, 249), (249, 219, 178), (324, 219, 286), (322, 286, 284), (324, 286, 322), (249, 178, 248), (323, 249, 248), (323, 248, 284), (286, 323, 284), (324, 322, 401), (363, 324, 401), (309, 285, 237), (237, 285, 363), (237, 363, 401), (237, 401, 362), (237, 362, 421), (383, 237, 421), (384, 346, 421), (421, 346, 383), (347, 307, 384), (384, 307, 346), (374, 267, 347), (347, 267, 307), (413, 337, 374), (374, 337, 267), (446, 373, 413), (413, 373, 337), (446, 447, 412), (373, 446, 412), (447, 416, 445), (412, 447, 445), (445, 416, 378), (414, 445, 378), (414, 378, 342), (375, 414, 342), (375, 342, 302), (338, 375, 302), (338, 302, 264), (300, 338, 264), (300, 264, 303), (376, 300, 303), (376, 303, 379), (415, 376, 379), (415, 379, 343), (339, 415, 343), (339, 343, 213), (263, 339, 213), (241, 277, 213), (213, 277, 263), (276, 316, 241), (241, 316, 277), (394, 340, 316), (393, 394, 316), (276, 315, 316), (315, 393, 316), (281, 318, 315), (315, 318, 393), (193, 244, 281), (281, 244, 318), (176, 214, 193), (193, 214, 244), (240, 274, 275, 176), (275, 242, 176), (214, 176, 242, 243), (430, 358, 397, 429), (358, 357, 396, 397), (274, 240, 272), (272, 240, 212, 273), (314, 212, 312, 356), (273, 212, 314), (270, 390, 391, 354), (354, 313, 270), (355, 312, 313), (390, 426, 427, 391), (390, 454, 426), (312, 355, 356), (311, 353, 270), (390, 353, 425), (270, 353, 390), (390, 425, 453), (238, 352, 311), (311, 352, 353), (310, 351, 238), (238, 351, 352), (350, 389, 310), (310, 389, 351), (388, 424, 350), (350, 424, 389), (423, 451, 388), (388, 451, 424), (269, 410, 423), (423, 410, 451), (335, 371, 269), (269, 371, 410), (370, 409, 335), (335, 409, 371), (372, 411, 370), (370, 411, 409), (260, 336, 372), (372, 336, 411), (232, 299, 260), (260, 299, 336), (206, 259, 232), (232, 259, 299), (231, 258, 206), (206, 258, 259), (257, 298, 231), (231, 298, 258), (261, 332, 257), (257, 332, 298), (233, 262, 261), (261, 262, 332), (188, 207, 233), (233, 207, 262), (145, 174, 188), (188, 174, 207), (145, 153, 163), (174, 145, 163), (150, 170, 153), (153, 170, 163), (140, 159, 150), (150, 159, 170), (131, 141, 140), (140, 141, 159), (104, 126, 131), (131, 126, 141), (115, 120, 104), (104, 120, 126), (120, 115, 112), (124, 120, 112), (124, 112, 117), (118, 124, 117), (118, 117, 102), (113, 118, 102), (113, 102, 93), (94, 113, 93), (94, 93, 72), (86, 94, 72), (86, 72, 62), (79, 86, 62), (79, 62, 52), (80, 79, 52), (52, 43, 66), (80, 52, 66), (43, 35, 53), (66, 43, 53), (42, 51, 35), (35, 51, 53), (64, 65, 42), (42, 65, 51), (77, 78, 64), (64, 78, 65), (50, 89, 77), (77, 89, 78), (56, 76, 50), (50, 76, 89), (45, 68, 56), (56, 68, 76), (36, 57, 45), (45, 57, 68), (44, 55, 36), (36, 55, 57), (54, 67, 44), (44, 67, 55), (30, 46, 54), (54, 46, 67), (24, 37, 30), (30, 37, 46), (17, 31, 24), (24, 31, 37), (13, 23, 17), (17, 23, 31), (8, 16, 13), (13, 16, 23), (6, 12, 8), (8, 12, 16), (3, 5, 6), (6, 5, 12), (461, 497, 478), (478, 497, 511), (482, 501, 497), (523, 482, 497), (461, 499, 497), (499, 523, 497), (523, 538, 482), (538, 528, 482), (478, 511, 499), (499, 511, 523), (190, 164, 208), (234, 190, 208), (175, 154, 164), (190, 175, 164), (191, 210, 208), (208, 210, 234), (154, 175, 191), (191, 175, 210), (470, 420, 453), (425, 470, 453), (450, 382, 420), (470, 450, 420), (452, 449, 382), (450, 452, 382), (468, 469, 449), (452, 468, 449), (444, 419, 469), (468, 444, 469), (448, 305, 419), (444, 448, 419), (417, 381, 305), (448, 417, 305), (443, 418, 381), (417, 443, 381), (408, 345, 418), (443, 408, 418), (380, 265, 345), (408, 380, 345), (334, 304, 265), (380, 334, 265), (333, 344, 304), (334, 333, 304), (306, 236, 344), (333, 306, 344), (266, 209, 236), (306, 266, 236), (256, 235, 209), (266, 256, 209), (205, 229, 235), (256, 205, 235), (187, 230, 229), (205, 187, 229), (189, 225, 230), (187, 189, 230), (201, 225, 182), (182, 225, 189), (169, 183, 201), (182, 169, 201), (160, 161, 183), (169, 160, 183), (142, 151, 161), (160, 142, 161), (132, 152, 151), (142, 132, 151), (162, 152, 143), (143, 152, 132), (162, 143, 158), (158, 143, 138), (158, 138, 137), (137, 138, 148), (137, 148, 129), (129, 148, 149), (129, 149, 139), (139, 149, 130), (139, 130, 125), (125, 130, 114), (125, 114, 119), (119, 114, 103), (119, 103, 109), (109, 103, 98), (99, 109, 81), (81, 109, 98), (90, 110, 99), (81, 90, 99), (108, 111, 110), (90, 108, 110), (97, 101, 111), (108, 97, 111), (100, 84, 101), (97, 100, 101), (92, 71, 84), (100, 92, 84), (85, 47, 71), (92, 85, 71), (82, 70, 47), (85, 82, 47), (69, 59, 70), (82, 69, 70), (61, 48, 59), (69, 61, 59), (40, 33, 48), (61, 40, 48), (20, 26, 33), (40, 20, 33), (14, 19, 26), (20, 14, 26), (9, 27, 19), (14, 9, 19), (27, 9, 25), (25, 9, 18), (25, 18, 32), (32, 18, 38), (32, 38, 39), (39, 38, 58), (39, 58, 60), (60, 58, 83), (60, 83, 91), (91, 83, 75), (96, 91, 75), (88, 96, 75), (96, 88, 107), (107, 88, 116), (107, 116, 123), (123, 116, 128), (136, 123, 128), (146, 136, 128), (135, 156, 136), (146, 135, 136), (147, 168, 156), (135, 147, 156), (157, 173, 168), (147, 157, 168), (167, 185, 173), (157, 167, 173), (181, 203, 185), (167, 181, 185), (200, 227, 203), (181, 200, 203), (224, 254, 227), (200, 224, 227), (294, 254, 330), (330, 254, 224, 331), (439, 406, 368), (595, 596, 597), (580, 572, 585), (600, 601, 596, 599), (578, 599, 596, 583), (583, 569, 578), (597, 596, 598), (525, 599, 524, 497), (524, 511, 497), (595, 586, 583, 596), (569, 583, 586, 587), (587, 584, 572, 569), (584, 585, 572), (567, 599, 578, 569), (569, 568, 567), (422, 599, 433), (364, 402, 422, 433), (552, 599, 567, 538), (567, 568, 538), (537, 599, 552), (552, 538, 523, 537), (496, 599, 510), (500, 495, 496, 510), (524, 599, 537), (537, 523, 511, 524), (522, 599, 529, 514), (529, 501, 514), (529, 599, 525, 501), (525, 497, 501), (510, 599, 522), (514, 500, 510, 522), (476, 599, 496, 495), (495, 477, 476), (460, 599, 476, 477), (477, 459, 460), (435, 599, 460, 459), (459, 404, 435), (309, 237, 268), (434, 599, 435), (404, 365, 434, 435), (433, 599, 434), (365, 364, 433, 434), (386, 599, 422), (402, 385, 386, 422), (308, 599, 348, 349), (349, 268, 308), (348, 599, 386, 385), (385, 349, 348), (387, 268, 349), (400, 268, 387), (316, 340, 277), (237, 383, 346), (237, 346, 307), (237, 307, 267), (418, 345, 381), (234, 373, 412), (171, 599, 184), (184, 183, 161, 171), (234, 375, 338), (25, 59, 48), (376, 339, 300), (415, 339, 376), (382, 419, 305), (339, 263, 300), (453, 420, 398), (453, 398, 430), (156, 168, 158), (263, 277, 340), (469, 419, 449), (91, 96, 111), (25, 47, 59), (263, 340, 301), (25, 39, 47), (184, 599, 202), (202, 201, 183, 184), (305, 381, 345), (390, 471, 490), (490, 472, 390), (472, 454, 390), (265, 305, 345), (430, 429, 431, 457), (457, 453, 430), (305, 190, 341), (341, 420, 382), (305, 341, 382), (172, 599, 171, 151), (171, 161, 151), (175, 209, 235), (341, 190, 301), (91, 111, 101), (301, 190, 263), (60, 91, 84), (129, 139, 125), (304, 344, 236), (234, 338, 300), (202, 599, 226), (226, 225, 201, 202), (234, 414, 375), (226, 599, 253), (253, 230, 225, 226), (234, 412, 445), (234, 267, 337), (234, 337, 373), (60, 84, 71), (175, 190, 209), (101, 84, 91), (119, 109, 129), (125, 119, 129), (168, 173, 152), (25, 48, 33), (99, 110, 111), (32, 39, 25), (168, 152, 162), (27, 25, 26), (47, 70, 59), (26, 19, 27), (33, 26, 25), (210, 175, 237), (60, 47, 39), (96, 107, 99), (71, 47, 60), (253, 599, 292, 230), (292, 175, 230), (107, 123, 109), (99, 111, 96), (109, 99, 107), (129, 109, 123), (255, 293, 602, 599), (254, 297, 296, 293), (254, 294, 295, 297), (293, 255, 254), (158, 137, 136), (158, 136, 156), (255, 599, 228), (228, 227, 254, 255), (162, 158, 168), (151, 152, 173), (186, 599, 172, 185), (172, 151, 185), (151, 173, 185), (228, 599, 204), (204, 203, 227, 228), (204, 599, 186), (186, 185, 203, 204), (123, 137, 129), (123, 136, 137), (175, 229, 230), (175, 235, 229), (603, 599, 602), (442, 441, 467), (292, 599, 308), (308, 268, 175, 292), (268, 237, 175), (234, 445, 414), (234, 263, 190), (300, 263, 234), (237, 267, 210), (234, 210, 267), (471, 390, 453, 457), (377, 301, 340), (341, 398, 420), (236, 265, 304), (382, 449, 419), (265, 190, 305), (236, 190, 265), (236, 209, 190), (571, 572, 580), (540, 572, 571, 555), (579, 556, 570), (554, 531, 540, 555), (556, 531, 554, 570), (539, 515, 530), (539, 540, 515), (553, 526, 527), (553, 539, 526), (482, 513, 480), (482, 528, 513), (326, 328, 288), (325, 220, 282), (215, 220, 245), (282, 220, 215), (462, 437, 367), (216, 246, 247), (283, 246, 216), (325, 287, 220), (285, 218, 219), (285, 321, 218), (462, 482, 437), (324, 285, 219), (282, 399, 325), (218, 283, 216), (246, 282, 215), (287, 250, 222), (326, 403, 328), (287, 326, 250), (220, 287, 222), (250, 326, 288), (438, 367, 403), (438, 463, 367), (463, 481, 367), (481, 462, 367), (437, 482, 480), (513, 528, 527), (528, 553, 527), (526, 539, 530), (515, 540, 531), (321, 283, 218), (363, 285, 324), (328, 403, 367), (283, 361, 246), (320, 246, 361), (320, 282, 246), (286, 249, 323), (268, 321, 309), (309, 321, 285), (359, 377, 340), (394, 359, 340), (278, 279, 317), (317, 357, 358, 278), (360, 319, 278), (394, 393, 318), (319, 244, 278), (319, 359, 244), (278, 214, 243, 279), (244, 214, 278), (318, 359, 394), (318, 244, 359), (358, 430, 398), (278, 358, 398), (514, 501, 462), (462, 501, 482), (568, 553, 538), (538, 553, 528), (278, 398, 341), (360, 278, 341), (360, 341, 301), (319, 360, 301), (319, 301, 377), (359, 319, 377), (400, 283, 268), (268, 283, 321), (387, 361, 400), (400, 361, 283), (349, 320, 387), (387, 320, 361), (385, 282, 349), (349, 282, 320), (402, 399, 385), (385, 399, 282), (364, 325, 402), (402, 325, 399), (365, 287, 364), (364, 287, 325), (404, 326, 365), (365, 326, 287), (459, 403, 404), (404, 403, 326), (477, 438, 459), (459, 438, 403), (495, 463, 477), (477, 463, 438), (500, 481, 495), (495, 481, 463), (514, 462, 500), (500, 462, 481), (569, 539, 568), (568, 539, 553), (572, 540, 569), (569, 540, 539), (427, 392, 391), (392, 354, 391), (431, 429, 397, 396), (354, 392, 313), (490, 491, 472), (392, 427, 426), (426, 454, 473, 392), (472, 491, 473, 454), (428, 431, 396, 357), (279, 243, 280), (242, 275, 280, 243), (280, 317, 279), (395, 317, 280), (274, 272, 314, 356), (355, 392, 280, 356), (356, 280, 274), (280, 275, 274), (355, 313, 392), (272, 273, 314), (280, 392, 455), (392, 473, 455), (455, 473, 493), (473, 491, 506), (493, 473, 506), (491, 490, 507), (506, 491, 507), (471, 432, 490), (471, 457, 432), (457, 431, 432), (492, 490, 475), (475, 490, 432), (507, 490, 492), (431, 428, 432), (432, 428, 456), (357, 317, 395, 428), (456, 428, 395), (474, 280, 455), (493, 506, 455), (506, 507, 455), (507, 492, 455), (458, 280, 474), (475, 432, 458), (432, 280, 458), (395, 280, 432), (492, 474, 455), (432, 456, 395), (474, 492, 508), (508, 492, 519), (475, 458, 494), (509, 475, 494), (458, 474, 494), (494, 474, 508), (494, 508, 521), (494, 521, 536), (494, 536, 551), (494, 551, 565), (494, 565, 576), (494, 576, 560), (494, 560, 559), (494, 559, 547), (494, 547, 534), (520, 548, 563), (534, 548, 520), (520, 563, 549), (494, 534, 520), (492, 475, 509), (535, 492, 509), (535, 550, 492), (550, 564, 492), (564, 562, 492), (562, 561, 492), (561, 558, 492), (558, 545, 492), (545, 533, 492), (544, 519, 546), (546, 575, 544), (533, 519, 492), (533, 546, 519), (566, 575, 577), (566, 544, 575), (508, 519, 521), (521, 519, 544), (494, 520, 509), (509, 520, 535), (535, 520, 549), (550, 535, 549), (550, 549, 563), (564, 550, 563), (564, 563, 548), (562, 564, 548), (562, 548, 534), (561, 562, 534), (561, 534, 547), (558, 561, 547), (558, 547, 559), (545, 558, 559), (559, 560, 533), (545, 559, 533), (560, 576, 546), (533, 560, 546), (565, 575, 576), (576, 575, 546), (551, 577, 565), (565, 577, 575), (536, 566, 551), (551, 566, 577), (521, 544, 536), (536, 544, 566), (604, 605, 606), (618, 612, 609), (612, 616, 624), (612, 624, 620), (604, 606, 607), (604, 607, 609), (604, 609, 612), (607, 606, 610), (612, 618, 610), (612, 610, 616), (606, 605, 608), (616, 610, 606), (605, 570, 554, 555), (605, 579, 570), (585, 584, 605, 555), (571, 580, 585, 555), (605, 604, 581, 579), (604, 588, 581), (611, 605, 584, 587), (612, 594, 593), (589, 591, 612, 593), (593, 590, 589), (591, 604, 612), (591, 588, 604), (594, 612, 592), (612, 505, 592), (620, 331, 369), (369, 407, 467, 620), (620, 295, 331), (295, 294, 330, 331), (489, 505, 612, 620), (407, 442, 467), (467, 489, 620), (295, 620, 622, 297), (608, 605, 611), (617, 608, 611), (620, 624, 622), (624, 625, 622), (622, 617, 611), (625, 617, 622), (624, 616, 621), (625, 624, 621), (616, 606, 613), (621, 616, 613), (606, 608, 613), (613, 608, 617), (609, 607, 614), (614, 607, 615), (614, 615, 586), (614, 586, 595, 597), (598, 627, 614, 597), (607, 610, 615), (615, 610, 619), (610, 618, 623), (293, 610, 623), (603, 602, 623, 626), (602, 293, 623), (293, 619, 610), (618, 609, 614), (623, 618, 614), (586, 611, 587), (615, 619, 611), (611, 586, 615), (297, 622, 619, 296), (622, 611, 619), (296, 619, 293), (613, 617, 621), (621, 617, 625), (614, 627, 626), (623, 614, 626), (626, 627, 601, 600), (627, 598, 596, 601), (626, 600, 599), (599, 603, 626), (628, 629, 630), (630, 629, 632), (630, 632, 635), (630, 635, 637), (630, 637, 641), (630, 641, 645), (630, 645, 649), (630, 649, 653), (630, 653, 657), (630, 657, 656), (630, 656, 652), (630, 652, 648), (630, 648, 644), (630, 644, 640), (630, 640, 636), (628, 631, 629), (629, 631, 634), (628, 630, 631), (631, 630, 633), (630, 636, 633), (633, 636, 639), (639, 636, 640), (643, 639, 640), (643, 640, 644), (647, 643, 644), (647, 644, 648), (651, 647, 648), (651, 648, 652), (655, 651, 652), (655, 652, 656), (659, 655, 656), (659, 656, 657), (660, 659, 657), (660, 657, 653), (661, 660, 653), (649, 658, 653), (653, 658, 661), (649, 645, 654), (658, 649, 654), (641, 650, 645), (645, 650, 654), (637, 646, 641), (641, 646, 650), (635, 642, 637), (637, 642, 646), (632, 638, 635), (635, 638, 642), (629, 634, 632), (632, 634, 638), (634, 631, 633), (643, 634, 639), (639, 634, 633), (647, 634, 643), (651, 634, 647), (655, 634, 651), (659, 634, 655), (660, 634, 659), (661, 634, 660), (658, 634, 661), (654, 634, 658), (650, 634, 654), (646, 634, 650), (642, 634, 646), (638, 634, 642)])
me_i_001.use_remesh_preserve_volume = False
me_i_001.use_remesh_preserve_attributes = False
me_i_001.use_mirror_vertex_groups = False
me_i_001.update()

# ---- objects
ob_b1_001 = bpy.data.objects.new('B1.001', me_b1_002)
ob_e1 = bpy.data.objects.new('E1', me_e1)
ob_i = bpy.data.objects.new('I', me_i_001)

# ---- transforms, parenting, visibility, modifiers, constraints
ob_b1_001.location = (86.25, 13.5, 0.0)
ob_b1_001.rotation_euler = (0.0, 0.0, 1.571)
ob_b1_001.hide_viewport = True
ob_b1_001.lineart.crease_threshold = 0.0
ob_e1.location = (-1.2, 0.75, 0.0)
ob_e1.hide_viewport = True
ob_e1.lineart.crease_threshold = 0.0
ob_i.location = (0.0, 0.0, 0.0)
ob_i.lineart.crease_threshold = 0.0

# ---- collection membership
col_collection_1.objects.link(ob_b1_001)
col_collection_1.objects.link(ob_e1)
col_collection_1.objects.link(ob_i)

# ---- scene / render settings (as saved in the file)
scene.frame_start = 1; scene.frame_end = 250; scene.frame_set(1)
scene.render.engine = 'BLENDER_EEVEE_NEXT'
scene.render.image_settings.color_mode = 'RGB'
scene.render.image_settings.compression = 90
scene.render.resolution_percentage = 50
scene.render.dither_intensity = 0.0
scene.cycles.use_denoising = False
scene.cycles.samples = 10
scene.cycles.sampling_pattern = 'TABULATED_SOBOL'
scene.cycles.light_sampling_threshold = 0.0
scene.cycles.use_adaptive_sampling = False
scene.cycles.use_light_tree = False
scene.cycles.blur_glossy = 0.0
scene.cycles.volume_bounces = 1
scene.cycles.pixel_filter_type = 'GAUSSIAN'
scene.cycles.sample_clamp_indirect = 0.0
scene.view_settings.view_transform = 'Standard'
bpy.context.view_layer.update()

# ---- added for rendering (the .blend has no active camera and no usable light): camera, sun
cam_auto = bpy.data.cameras.new('AutoCamera')
cam_auto.lens = 50.0
cam_auto.sensor_width = 36.0
cam_auto.clip_end = 2305.62
ob_auto_camera = bpy.data.objects.new('AutoCamera', cam_auto)
scene.collection.objects.link(ob_auto_camera)
ob_auto_camera.location = (180.604, -115.35, 115.4)
ob_auto_camera.rotation_euler = (1.09748, -7.21219e-08, 0.694738)
scene.camera = ob_auto_camera
light_auto_sun = bpy.data.lights.new('AutoSun', 'SUN')
light_auto_sun.energy = 3.0
light_auto_sun.angle = 0.0523599
ob_auto_sun = bpy.data.objects.new('AutoSun', light_auto_sun)
scene.collection.objects.link(ob_auto_sun)
ob_auto_sun.rotation_euler = (0.872665, 0.174533, 0.523599)
bpy.context.view_layer.update()
